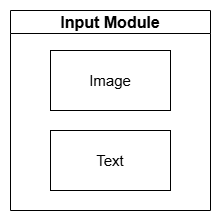

The diagram above was exported from draw.io. Its source (the exported page's mxGraphModel, read from the mxfile embedded in the PNG):
<mxGraphModel dx="1042" dy="527" grid="1" gridSize="10" guides="1" tooltips="1" connect="1" arrows="1" fold="1" page="1" pageScale="1" pageWidth="850" pageHeight="1100" math="0" shadow="0">
  <root>
    <mxCell id="0" />
    <mxCell id="1" parent="0" />
    <mxCell id="H7_cleL3w3cHKBWTVT6U-1" value="&lt;font style=&quot;font-size: 16px;&quot;&gt;Input Module&lt;/font&gt;" style="swimlane;whiteSpace=wrap;html=1;" vertex="1" parent="1">
      <mxGeometry x="330" y="180" width="200" height="200" as="geometry" />
    </mxCell>
    <mxCell id="H7_cleL3w3cHKBWTVT6U-2" value="&lt;font style=&quot;font-size: 15px;&quot;&gt;Image&lt;/font&gt;" style="rounded=0;whiteSpace=wrap;html=1;" vertex="1" parent="H7_cleL3w3cHKBWTVT6U-1">
      <mxGeometry x="40" y="40" width="120" height="60" as="geometry" />
    </mxCell>
    <mxCell id="H7_cleL3w3cHKBWTVT6U-3" value="&lt;font style=&quot;font-size: 15px;&quot;&gt;Text&lt;/font&gt;" style="rounded=0;whiteSpace=wrap;html=1;" vertex="1" parent="H7_cleL3w3cHKBWTVT6U-1">
      <mxGeometry x="40" y="120" width="120" height="60" as="geometry" />
    </mxCell>
  </root>
</mxGraphModel>